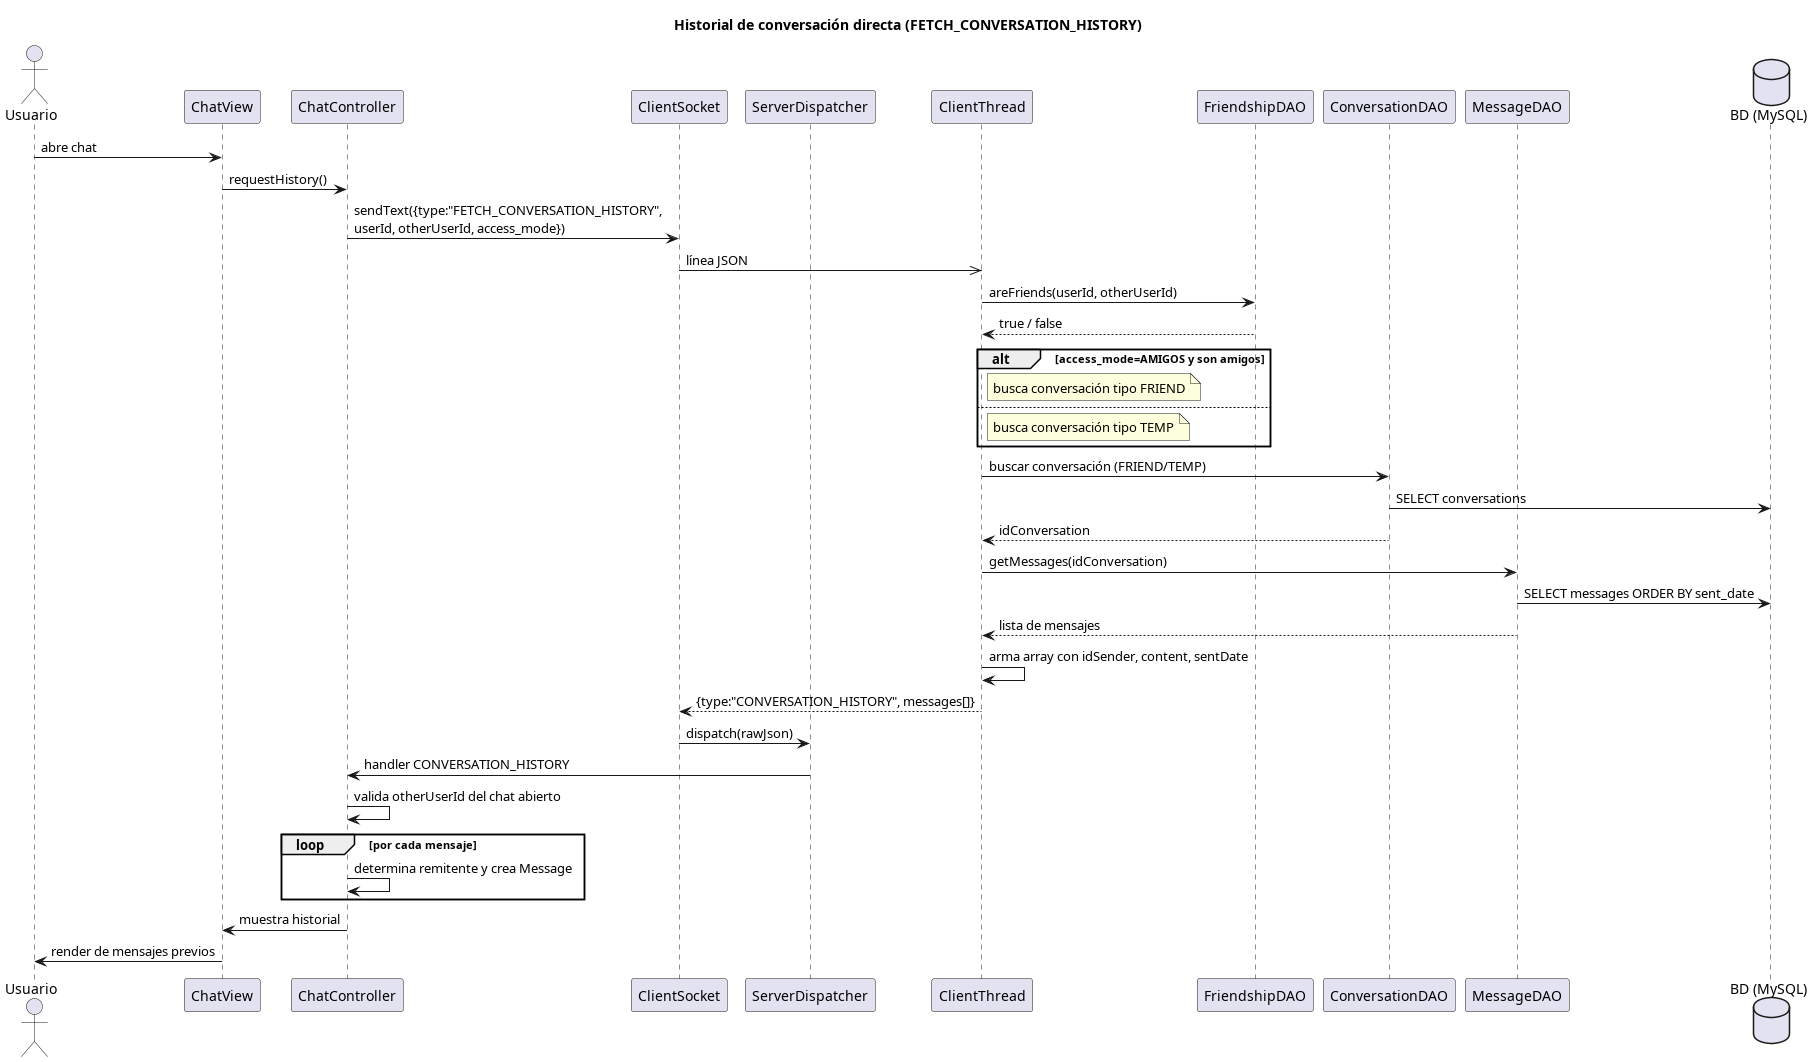

The diagram above was rendered by PlantUML. Its source (embedded in the PNG):
@startuml 07-historial-conversacion
skinparamlocked dpiScale 3
title Historial de conversación directa (FETCH_CONVERSATION_HISTORY)

actor Usuario
participant "ChatView" as View
participant "ChatController" as Ctrl
participant "ClientSocket" as Sock
participant "ServerDispatcher" as Disp
participant "ClientThread" as CT
participant "FriendshipDAO" as FDAO
participant "ConversationDAO" as CDAO
participant "MessageDAO" as MDAO
database "BD (MySQL)" as DB

Usuario -> View : abre chat
View -> Ctrl : requestHistory()
Ctrl -> Sock : sendText({type:"FETCH_CONVERSATION_HISTORY",\nuserId, otherUserId, access_mode})
Sock ->> CT : línea JSON

CT -> FDAO : areFriends(userId, otherUserId)
FDAO --> CT : true / false
alt access_mode=AMIGOS y son amigos
    note right of CT : busca conversación tipo FRIEND
else
    note right of CT : busca conversación tipo TEMP
end
CT -> CDAO : buscar conversación (FRIEND/TEMP)
CDAO -> DB : SELECT conversations
CDAO --> CT : idConversation
CT -> MDAO : getMessages(idConversation)
MDAO -> DB : SELECT messages ORDER BY sent_date
MDAO --> CT : lista de mensajes
CT -> CT : arma array con idSender, content, sentDate
CT --> Sock : {type:"CONVERSATION_HISTORY", messages[]}

Sock -> Disp : dispatch(rawJson)
Disp -> Ctrl : handler CONVERSATION_HISTORY
Ctrl -> Ctrl : valida otherUserId del chat abierto
loop por cada mensaje
    Ctrl -> Ctrl : determina remitente y crea Message
end
Ctrl -> View : muestra historial
View -> Usuario : render de mensajes previos
@enduml